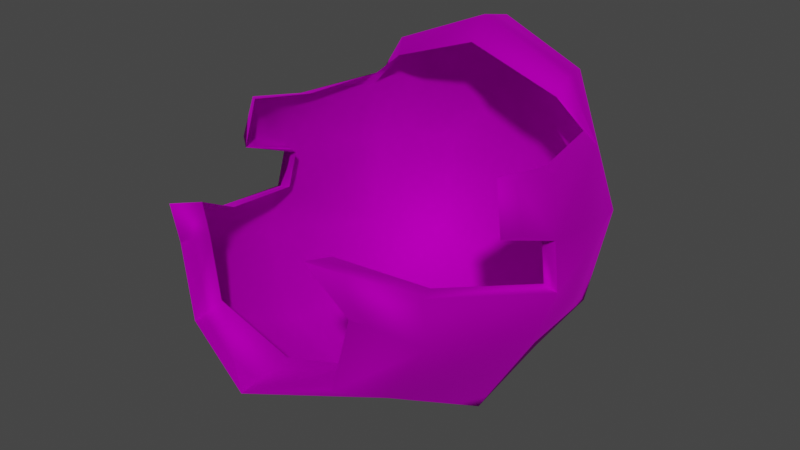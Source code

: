 # Source: Wig_Bob_Hair_ShortHatCurly.blend  (saved by Blender 4.1.24; exported with 4.5.12 LTS)
import bpy
from mathutils import Matrix  # noqa: F401  (used for matrix-valued properties, if any)

bpy.ops.wm.read_factory_settings(use_empty=True)
scene = bpy.context.scene
scene.name = 'Scene'

# ---- collections
col_collection = bpy.data.collections.new('Collection'); scene.collection.children.link(col_collection)

# ---- images (referenced by path relative to the original .blend; pixels are not part of the script)
import os
ASSET_DIR = os.environ.get("B2B_ASSET_DIR", "")  # directory of the original .blend (textures are referenced by path, not embedded)
HERE = os.path.dirname(os.path.abspath(__file__))  # packed textures are extracted next to this script under _unpacked/

def load_image(name, relpath, width, height, colorspace="sRGB"):
    """Load a texture the original file referenced (path relative to the .blend, or extracted next to this script)."""
    p = next((c for c in (os.path.join(HERE, relpath), os.path.join(ASSET_DIR, relpath)) if relpath and os.path.exists(c)), "")
    if p:
        img = bpy.data.images.load(p, check_existing=True)
        img.name = name
    else:  # same state as the original file: an image datablock whose file is absent (Cycles renders it pink)
        img = bpy.data.images.new(name, width, height)
        img.source = "FILE"
        img.filepath = "//" + (relpath or name)
    img.colorspace_settings.name = colorspace
    return img
img_f_haircurly_long_png = load_image('F_HairCurly_Long.png', 'F_HairCurly_Long.png', 1024, 1024, 'sRGB')

# ---- materials (node trees are filled in below, after node groups)
mat_10___default_001 = bpy.data.materials.new('10 - Default.001')
mat_10___default_001.use_transparent_shadow = False
mat_10___default_001.diffuse_color = (0.5882, 0.5882, 0.5882, 1.0)
mat_10___default_001.roughness = 0.8586
mat_10___default_001.specular_intensity = 0.0
mat_10___default_001.metallic = 1.0

# ---- material node trees
mat_10___default_001.use_nodes = True; mat_10___default_001.node_tree.nodes.clear()
_N = mat_10___default_001.node_tree.nodes; _L = mat_10___default_001.node_tree.links
n0 = _N.new('ShaderNodeBsdfPrincipled'); n0.name = 'Principled BSDF'; n0.location = (10, 300)
n0.distribution = 'GGX'
n0.subsurface_method = 'BURLEY'
n0.inputs[1].default_value = 1.0
n0.inputs[2].default_value = 0.8586
n0.inputs[3].default_value = 1.45
n0.inputs[13].default_value = 0.0
n0.inputs[27].default_value = (0.0, 0.0, 0.0, 1.0)
n1 = _N.new('ShaderNodeOutputMaterial'); n1.name = 'Material Output'; n1.location = (300, 300)
n2 = _N.new('ShaderNodeNormalMap'); n2.name = 'Normal Map'; n2.location = (-300, -300)
n2.label = 'Normal/Map'
n3 = _N.new('ShaderNodeTexImage'); n3.name = 'Image Texture'; n3.location = (-300, 600)
n3.image = img_f_haircurly_long_png
_L.new(n0.outputs[0], n1.inputs[0])
_L.new(n2.outputs[0], n0.inputs[5])
_L.new(n3.outputs[0], n0.inputs[0])
n1.is_active_output = True

# ---- world
world_world = bpy.data.worlds.new('World'); scene.world = world_world
world_world.use_nodes = True; world_world.node_tree.nodes.clear()
_N = world_world.node_tree.nodes; _L = world_world.node_tree.links
n0 = _N.new('ShaderNodeOutputWorld'); n0.name = 'World Output'; n0.location = (300, 300)
n1 = _N.new('ShaderNodeBackground'); n1.name = 'Background'; n1.location = (10, 300)
n1.inputs[0].default_value = (0.05088, 0.05088, 0.05088, 1.0)
_L.new(n1.outputs[0], n0.inputs[0])
n0.is_active_output = True
world_world.color = (0.05088, 0.05088, 0.05088)
world_world.use_sun_shadow = False
world_world.sun_shadow_jitter_overblur = 0.0

# ---- meshes
me_mesh_002 = bpy.data.meshes.new('Mesh.002')
me_mesh_002.from_pydata([(-1.871, -2.035, 2.193), (-1.168, -2.861, 1.758), (-1.39, -2.789, 2.757), (-1.392, -2.162, 1.377), (-1.201, 2.482, 2.502), (-0.004466, 2.493, 3.79), (-0.004467, 2.671, 2.448), (-2.28, -0.09241, 2.925), (-1.883, 1.444, 3.545), (-2.005, 1.687, 2.593), (-2.113, 0.08768, 3.704), (-2.399, -0.1622, 2.281), (-1.898, 1.408, 1.268), (-2.283, -0.449, 1.705), (-1.669, -0.6803, 0.5499), (-0.004466, -0.7777, 0.02116), (-1.378, 1.106, 0.4679), (-0.004466, 0.9062, 0.003699), (-1.272, 1.901, 4.323), (-1.382, 1.432, 4.332), (-1.631, 2.066, 2.597), (-1.719, 1.851, 1.478), (-0.004466, 1.665, 0.3275), (-0.004466, -3.194, 1.372), (-0.004466, -2.239, 0.9164), (-2.132, -0.7843, 3.9), (-2.299, -0.846, 3.301), (-1.758, -1.974, 2.781), (-1.078, -3.131, 3.514), (-1.105, 2.193, 1.082), (-0.004466, 2.016, 4.792), (-0.004466, 1.49, 4.914), (-0.004466, 2.255, 0.8581), (-1.325, -2.375, 2.724), (-1.135, -2.436, 1.873), (-1.744, 1.298, 3.762), (-1.94, 0.1118, 3.729), (-2.082, -0.07807, 2.867), (-2.184, -0.1375, 2.319), (-1.318, 1.293, 4.115), (-0.004466, -2.422, 1.489), (-1.956, -0.9092, 3.941), (-2.099, -0.9973, 3.238), (-1.059, -2.666, 3.368), (-1.638, -1.68, 2.744), (-0.004466, 1.22, 4.596), (1.862, -2.035, 2.193), (1.159, -2.861, 1.758), (1.383, -2.162, 1.377), (1.381, -2.789, 2.757), (1.192, 2.482, 2.502), (-0.004467, 2.671, 2.448), (-0.004466, 2.493, 3.79), (2.271, -0.09241, 2.925), (1.874, 1.444, 3.545), (2.104, 0.08768, 3.704), (2.059, 1.687, 2.593), (1.889, 1.408, 1.268), (2.39, -0.1622, 2.281), (2.274, -0.449, 1.705), (1.66, -0.6803, 0.5499), (1.369, 1.106, 0.4679), (1.266, 1.901, 4.323), (1.373, 1.432, 4.332), (1.747, 2.066, 2.597), (1.71, 1.851, 1.478), (2.123, -0.7843, 3.9), (2.291, -0.846, 3.301), (1.749, -1.974, 2.781), (1.069, -3.131, 3.514), (1.096, 2.193, 1.082), (-0.004466, 2.016, 4.792), (-0.004466, 1.49, 4.914), (1.316, -2.375, 2.724), (1.126, -2.436, 1.873), (1.735, 1.298, 3.762), (1.931, 0.1118, 3.729), (2.073, -0.07807, 2.867), (2.175, -0.1375, 2.319), (1.309, 1.293, 4.115), (1.947, -0.9092, 3.941), (2.09, -0.9973, 3.238), (1.05, -2.666, 3.368), (1.629, -1.68, 2.744), (-0.004466, 1.22, 4.596)], [], [(0, 1, 2), (1, 0, 3), (4, 5, 6), (7, 8, 9), (8, 7, 10), (11, 12, 13), (11, 9, 12), (7, 9, 11), (3, 13, 14), (13, 3, 0), (15, 16, 17), (16, 15, 14), (18, 8, 19), (20, 12, 9), (12, 20, 21), (16, 22, 17), (18, 9, 8), (9, 18, 20), (23, 3, 24), (3, 23, 1), (24, 14, 15), (14, 24, 3), (16, 13, 12), (13, 16, 14), (21, 16, 12), (25, 7, 26), (7, 25, 10), (2, 27, 0), (27, 2, 28), (0, 11, 13), (11, 0, 27), (4, 21, 20), (21, 4, 29), (30, 5, 18), (19, 30, 18), (30, 19, 31), (22, 29, 32), (29, 6, 32), (6, 29, 4), (20, 5, 4), (5, 20, 18), (29, 16, 21), (22, 16, 29), (1, 33, 2), (33, 1, 34), (10, 35, 8), (35, 10, 36), (11, 37, 7), (37, 11, 38), (8, 39, 19), (39, 8, 35), (23, 34, 1), (34, 23, 40), (25, 36, 10), (36, 25, 41), (26, 41, 25), (41, 26, 42), (7, 42, 26), (42, 7, 37), (2, 43, 28), (43, 2, 33), (28, 44, 27), (44, 28, 43), (27, 38, 11), (38, 27, 44), (19, 45, 31), (45, 19, 39), (46, 47, 48), (47, 46, 49), (50, 51, 52), (53, 54, 55), (54, 53, 56), (57, 58, 59), (56, 58, 57), (53, 58, 56), (48, 59, 46), (59, 48, 60), (15, 61, 60), (61, 15, 17), (62, 63, 54), (64, 57, 65), (57, 64, 56), (61, 17, 22), (62, 56, 64), (56, 62, 54), (23, 48, 47), (48, 23, 24), (24, 60, 48), (60, 24, 15), (61, 59, 60), (59, 61, 57), (65, 57, 61), (66, 53, 55), (53, 66, 67), (49, 68, 69), (68, 49, 46), (46, 58, 68), (58, 46, 59), (50, 65, 70), (65, 50, 64), (71, 62, 52), (63, 71, 72), (71, 63, 62), (22, 32, 70), (70, 51, 50), (51, 70, 32), (64, 52, 62), (52, 64, 50), (70, 65, 61), (22, 70, 61), (47, 73, 74), (73, 47, 49), (55, 75, 76), (75, 55, 54), (58, 77, 78), (77, 58, 53), (54, 79, 75), (79, 54, 63), (23, 74, 40), (74, 23, 47), (66, 76, 80), (76, 66, 55), (67, 80, 81), (80, 67, 66), (53, 81, 77), (81, 53, 67), (49, 82, 73), (82, 49, 69), (69, 83, 82), (83, 69, 68), (68, 78, 83), (78, 68, 58), (63, 84, 79), (84, 63, 72)])
me_mesh_002.polygons.foreach_set('use_smooth', [True] * 134)
_uv = me_mesh_002.uv_layers.new(name='uvs_0')
_uv.uv.foreach_set('vector', [0.3029, 0.79, 0.3853, 0.8489, 0.3058, 0.8696, 0.3853, 0.8489, 0.3029, 0.79, 0.3732, 0.7882, 0.3075, 0.4141, 0.2501, 0.301, 0.3601, 0.3412, 0.1933, 0.6109, 0.1845, 0.4695, 0.2548, 0.4876, 0.1845, 0.4695, 0.1933, 0.6109, 0.1449, 0.5661, 0.2366, 0.6478, 0.3355, 0.5293, 0.2792, 0.6633, 0.2366, 0.6478, 0.2548, 0.4876, 0.3355, 0.5293, 0.1933, 0.6109, 0.2548, 0.4876, 0.2366, 0.6478, 0.3732, 0.7882, 0.2792, 0.6633, 0.3686, 0.6705, 0.2792, 0.6633, 0.3732, 0.7882, 0.3029, 0.79, 0.4833, 0.6719, 0.3926, 0.5515, 0.4836, 0.5576, 0.3926, 0.5515, 0.4833, 0.6719, 0.3686, 0.6705, 0.1762, 0.385, 0.1845, 0.4695, 0.145, 0.4099, 0.275, 0.4493, 0.3355, 0.5293, 0.2548, 0.4876, 0.3355, 0.5293, 0.275, 0.4493, 0.3365, 0.4917, 0.3926, 0.5515, 0.4838, 0.499, 0.4836, 0.5576, 0.1762, 0.385, 0.2548, 0.4876, 0.1845, 0.4695, 0.2548, 0.4876, 0.1762, 0.385, 0.275, 0.4493, 0.483, 0.8529, 0.3732, 0.7882, 0.4831, 0.7854, 0.3732, 0.7882, 0.483, 0.8529, 0.3853, 0.8489, 0.4831, 0.7854, 0.3686, 0.6705, 0.4833, 0.6719, 0.3686, 0.6705, 0.4831, 0.7854, 0.3732, 0.7882, 0.3926, 0.5515, 0.2792, 0.6633, 0.3355, 0.5293, 0.2792, 0.6633, 0.3926, 0.5515, 0.3686, 0.6705, 0.3365, 0.4917, 0.3926, 0.5515, 0.3355, 0.5293, 0.1021, 0.6144, 0.1933, 0.6109, 0.1366, 0.6407, 0.1933, 0.6109, 0.1021, 0.6144, 0.1449, 0.5661, 0.3058, 0.8696, 0.2604, 0.8022, 0.3029, 0.79, 0.2604, 0.8022, 0.3058, 0.8696, 0.2612, 0.9086, 0.3029, 0.79, 0.2366, 0.6478, 0.2792, 0.6633, 0.2366, 0.6478, 0.3029, 0.79, 0.2604, 0.8022, 0.3075, 0.4141, 0.3365, 0.4917, 0.275, 0.4493, 0.3365, 0.4917, 0.3075, 0.4141, 0.3929, 0.4644, 0.1612, 0.2895, 0.2501, 0.301, 0.1762, 0.385, 0.145, 0.4099, 0.1612, 0.2895, 0.1762, 0.385, 0.1612, 0.2895, 0.145, 0.4099, 0.1194, 0.3012, 0.4838, 0.499, 0.3929, 0.4644, 0.484, 0.4311, 0.3929, 0.4644, 0.3601, 0.3412, 0.484, 0.4311, 0.3601, 0.3412, 0.3929, 0.4644, 0.3075, 0.4141, 0.275, 0.4493, 0.2501, 0.301, 0.3075, 0.4141, 0.2501, 0.301, 0.275, 0.4493, 0.1762, 0.385, 0.3929, 0.4644, 0.3926, 0.5515, 0.3365, 0.4917, 0.4838, 0.499, 0.3926, 0.5515, 0.3929, 0.4644, 0.3853, 0.8489, 0.3243, 0.8988, 0.3058, 0.8696, 0.3243, 0.8988, 0.3853, 0.8489, 0.3844, 0.8833, 0.1449, 0.5661, 0.1628, 0.4646, 0.1845, 0.4695, 0.1628, 0.4646, 0.1449, 0.5661, 0.1361, 0.5558, 0.2366, 0.6478, 0.1946, 0.6251, 0.1933, 0.6109, 0.1946, 0.6251, 0.2366, 0.6478, 0.2213, 0.657, 0.1845, 0.4695, 0.1341, 0.4228, 0.145, 0.4099, 0.1341, 0.4228, 0.1845, 0.4695, 0.1628, 0.4646, 0.483, 0.8529, 0.3844, 0.8833, 0.3853, 0.8489, 0.3844, 0.8833, 0.483, 0.8529, 0.4828, 0.9032, 0.1021, 0.6144, 0.1361, 0.5558, 0.1449, 0.5661, 0.1361, 0.5558, 0.1021, 0.6144, 0.0876, 0.6185, 0.1366, 0.6407, 0.0876, 0.6185, 0.1021, 0.6144, 0.0876, 0.6185, 0.1366, 0.6407, 0.1311, 0.6573, 0.1933, 0.6109, 0.1311, 0.6573, 0.1366, 0.6407, 0.1311, 0.6573, 0.1933, 0.6109, 0.1946, 0.6251, 0.3058, 0.8696, 0.2626, 0.9006, 0.2612, 0.9086, 0.2626, 0.9006, 0.3058, 0.8696, 0.3243, 0.8988, 0.2612, 0.9086, 0.2393, 0.7879, 0.2604, 0.8022, 0.2393, 0.7879, 0.2612, 0.9086, 0.2626, 0.9006, 0.2604, 0.8022, 0.2213, 0.657, 0.2366, 0.6478, 0.2213, 0.657, 0.2604, 0.8022, 0.2393, 0.7879, 0.145, 0.4099, 0.09401, 0.3216, 0.1194, 0.3012, 0.09401, 0.3216, 0.145, 0.4099, 0.1341, 0.4228, 0.6635, 0.7911, 0.5807, 0.8497, 0.593, 0.789, 0.5807, 0.8497, 0.6635, 0.7911, 0.6602, 0.8706, 0.6607, 0.4144, 0.6087, 0.3413, 0.72, 0.3017, 0.7741, 0.6132, 0.7845, 0.4717, 0.8231, 0.5688, 0.7845, 0.4717, 0.7741, 0.6132, 0.7139, 0.4907, 0.6319, 0.5304, 0.7303, 0.6493, 0.6875, 0.6646, 0.7139, 0.4907, 0.7303, 0.6493, 0.6319, 0.5304, 0.7741, 0.6132, 0.7303, 0.6493, 0.7139, 0.4907, 0.593, 0.789, 0.6875, 0.6646, 0.6635, 0.7911, 0.6875, 0.6646, 0.593, 0.789, 0.5979, 0.6713, 0.4833, 0.6719, 0.5746, 0.552, 0.5979, 0.6713, 0.5746, 0.552, 0.4833, 0.6719, 0.4836, 0.5576, 0.7933, 0.3869, 0.8243, 0.4122, 0.7845, 0.4717, 0.6958, 0.456, 0.6319, 0.5304, 0.6311, 0.4925, 0.6319, 0.5304, 0.6958, 0.456, 0.7139, 0.4907, 0.5746, 0.552, 0.4836, 0.5576, 0.4838, 0.499, 0.7933, 0.3869, 0.7139, 0.4907, 0.6958, 0.456, 0.7139, 0.4907, 0.7933, 0.3869, 0.7845, 0.4717, 0.483, 0.8529, 0.593, 0.789, 0.5807, 0.8497, 0.593, 0.789, 0.483, 0.8529, 0.4831, 0.7854, 0.4831, 0.7854, 0.5979, 0.6713, 0.593, 0.789, 0.5979, 0.6713, 0.4831, 0.7854, 0.4833, 0.6719, 0.5746, 0.552, 0.6875, 0.6646, 0.5979, 0.6713, 0.6875, 0.6646, 0.5746, 0.552, 0.6319, 0.5304, 0.6311, 0.4925, 0.6319, 0.5304, 0.5746, 0.552, 0.8652, 0.6176, 0.7741, 0.6132, 0.8231, 0.5688, 0.7741, 0.6132, 0.8652, 0.6176, 0.8305, 0.6435, 0.6602, 0.8706, 0.7058, 0.8035, 0.7046, 0.9099, 0.7058, 0.8035, 0.6602, 0.8706, 0.6635, 0.7911, 0.6635, 0.7911, 0.7303, 0.6493, 0.7058, 0.8035, 0.7303, 0.6493, 0.6635, 0.7911, 0.6875, 0.6646, 0.6607, 0.4144, 0.6311, 0.4925, 0.5747, 0.4648, 0.6311, 0.4925, 0.6607, 0.4144, 0.6958, 0.456, 0.8092, 0.2915, 0.7933, 0.3869, 0.72, 0.3017, 0.8243, 0.4122, 0.8092, 0.2915, 0.851, 0.3037, 0.8092, 0.2915, 0.8243, 0.4122, 0.7933, 0.3869, 0.4838, 0.499, 0.484, 0.4311, 0.5747, 0.4648, 0.5747, 0.4648, 0.6087, 0.3413, 0.6607, 0.4144, 0.6087, 0.3413, 0.5747, 0.4648, 0.484, 0.4311, 0.6958, 0.456, 0.72, 0.3017, 0.7933, 0.3869, 0.72, 0.3017, 0.6958, 0.456, 0.6607, 0.4144, 0.5747, 0.4648, 0.6311, 0.4925, 0.5746, 0.552, 0.4838, 0.499, 0.5747, 0.4648, 0.5746, 0.552, 0.5807, 0.8497, 0.6416, 0.8998, 0.5815, 0.884, 0.6416, 0.8998, 0.5807, 0.8497, 0.6602, 0.8706, 0.8231, 0.5688, 0.8063, 0.467, 0.832, 0.5585, 0.8063, 0.467, 0.8231, 0.5688, 0.7845, 0.4717, 0.7303, 0.6493, 0.7727, 0.6273, 0.7456, 0.6587, 0.7727, 0.6273, 0.7303, 0.6493, 0.7741, 0.6132, 0.7845, 0.4717, 0.8352, 0.4252, 0.8063, 0.467, 0.8352, 0.4252, 0.7845, 0.4717, 0.8243, 0.4122, 0.483, 0.8529, 0.5815, 0.884, 0.4828, 0.9032, 0.5815, 0.884, 0.483, 0.8529, 0.5807, 0.8497, 0.8652, 0.6176, 0.832, 0.5585, 0.8797, 0.6219, 0.832, 0.5585, 0.8652, 0.6176, 0.8231, 0.5688, 0.8305, 0.6435, 0.8797, 0.6219, 0.8358, 0.6602, 0.8797, 0.6219, 0.8305, 0.6435, 0.8652, 0.6176, 0.7741, 0.6132, 0.8358, 0.6602, 0.7727, 0.6273, 0.8358, 0.6602, 0.7741, 0.6132, 0.8305, 0.6435, 0.6602, 0.8706, 0.7032, 0.902, 0.6416, 0.8998, 0.7032, 0.902, 0.6602, 0.8706, 0.7046, 0.9099, 0.7046, 0.9099, 0.727, 0.7894, 0.7032, 0.902, 0.727, 0.7894, 0.7046, 0.9099, 0.7058, 0.8035, 0.7058, 0.8035, 0.7456, 0.6587, 0.727, 0.7894, 0.7456, 0.6587, 0.7058, 0.8035, 0.7303, 0.6493, 0.8243, 0.4122, 0.8761, 0.3244, 0.8352, 0.4252, 0.8761, 0.3244, 0.8243, 0.4122, 0.851, 0.3037])
_uv.active_render = True
_uv = me_mesh_002.uv_layers.new(name='UVChannel_1')
_uv.uv.foreach_set('vector', [0.0, 0.0, 0.0, 0.0, 0.0, 0.0, 0.0, 0.0, 0.0, 0.0, 0.0, 0.0, 0.0, 0.0, 0.0, 0.0, 0.0, 0.0, 0.0, 0.0, 0.0, 0.0, 0.0, 0.0, 0.0, 0.0, 0.0, 0.0, 0.0, 0.0, 0.0, 0.0, 0.0, 0.0, 0.0, 0.0, 0.0, 0.0, 0.0, 0.0, 0.0, 0.0, 0.0, 0.0, 0.0, 0.0, 0.0, 0.0, 0.0, 0.0, 0.0, 0.0, 0.0, 0.0, 0.0, 0.0, 0.0, 0.0, 0.0, 0.0, 0.0, 0.0, 0.0, 0.0, 0.0, 0.0, 0.0, 0.0, 0.0, 0.0, 0.0, 0.0, 0.0, 0.0, 0.0, 0.0, 0.0, 0.0, 0.0, 0.0, 0.0, 0.0, 0.0, 0.0, 0.0, 0.0, 0.0, 0.0, 0.0, 0.0, 0.0, 0.0, 0.0, 0.0, 0.0, 0.0, 0.0, 0.0, 0.0, 0.0, 0.0, 0.0, 0.0, 0.0, 0.0, 0.0, 0.0, 0.0, 0.0, 0.0, 0.0, 0.0, 0.0, 0.0, 0.0, 0.0, 0.0, 0.0, 0.0, 0.0, 0.0, 0.0, 0.0, 0.0, 0.0, 0.0, 0.0, 0.0, 0.0, 0.0, 0.0, 0.0, 0.0, 0.0, 0.0, 0.0, 0.0, 0.0, 0.0, 0.0, 0.0, 0.0, 0.0, 0.0, 0.0, 0.0, 0.0, 0.0, 0.0, 0.0, 0.0, 0.0, 0.0, 0.0, 0.0, 0.0, 0.0, 0.0, 0.0, 0.0, 0.0, 0.0, 0.0, 0.0, 0.0, 0.0, 0.0, 0.0, 0.0, 0.0, 0.0, 0.0, 0.0, 0.0, 0.0, 0.0, 0.0, 0.0, 0.0, 0.0, 0.0, 0.0, 0.0, 0.0, 0.0, 0.0, 0.0, 0.0, 0.0, 0.0, 0.0, 0.0, 0.0, 0.0, 0.0, 0.0, 0.0, 0.0, 0.0, 0.0, 0.0, 0.0, 0.0, 0.0, 0.0, 0.0, 0.0, 0.0, 0.0, 0.0, 0.0, 0.0, 0.0, 0.0, 0.0, 0.0, 0.0, 0.0, 0.0, 0.0, 0.0, 0.0, 0.0, 0.0, 0.0, 0.0, 0.0, 0.0, 0.0, 0.0, 0.0, 0.0, 0.0, 0.0, 0.0, 0.0, 0.0, 0.0, 0.0, 0.0, 0.0, 0.0, 0.0, 0.0, 0.0, 0.0, 0.0, 0.0, 0.0, 0.0, 0.0, 0.0, 0.0, 0.0, 0.0, 0.0, 0.0, 0.0, 0.0, 0.0, 0.0, 0.0, 0.0, 0.0, 0.0, 0.0, 0.0, 0.0, 0.0, 0.0, 0.0, 0.0, 0.0, 0.0, 0.0, 0.0, 0.0, 0.0, 0.0, 0.0, 0.0, 0.0, 0.0, 0.0, 0.0, 0.0, 0.0, 0.0, 0.0, 0.0, 0.0, 0.0, 0.0, 0.0, 0.0, 0.0, 0.0, 0.0, 0.0, 0.0, 0.0, 0.0, 0.0, 0.0, 0.0, 0.0, 0.0, 0.0, 0.0, 0.0, 0.0, 0.0, 0.0, 0.0, 0.0, 0.0, 0.0, 0.0, 0.0, 0.0, 0.0, 0.0, 0.0, 0.0, 0.0, 0.0, 0.0, 0.0, 0.0, 0.0, 0.0, 0.0, 0.0, 0.0, 0.0, 0.0, 0.0, 0.0, 0.0, 0.0, 0.0, 0.0, 0.0, 0.0, 0.0, 0.0, 0.0, 0.0, 0.0, 0.0, 0.0, 0.0, 0.0, 0.0, 0.0, 0.0, 0.0, 0.0, 0.0, 0.0, 0.0, 0.0, 0.0, 0.0, 0.0, 0.0, 0.0, 0.0, 0.0, 0.0, 0.0, 0.0, 0.0, 0.0, 0.0, 0.0, 0.0, 0.0, 0.0, 0.0, 0.0, 0.0, 0.0, 0.0, 0.0, 0.0, 0.0, 0.0, 0.0, 0.0, 0.0, 0.0, 0.0, 0.0, 0.0, 0.0, 0.0, 0.0, 0.0, 0.0, 0.0, 0.0, 0.0, 0.0, 0.0, 0.0, 0.0, 0.0, 0.0, 0.0, 0.0, 0.0, 0.0, 0.0, 0.0, 0.0, 0.0, 0.0, 0.0, 0.0, 0.0, 0.0, 0.0, 0.0, 0.0, 0.0, 0.0, 0.0, 0.0, 0.0, 0.0, 0.0, 0.0, 0.0, 0.0, 0.0, 0.0, 0.0, 0.0, 0.0, 0.0, 0.0, 0.0, 0.0, 0.0, 0.0, 0.0, 0.0, 0.0, 0.0, 0.0, 0.0, 0.0, 0.0, 0.0, 0.0, 0.0, 0.0, 0.0, 0.0, 0.0, 0.0, 0.0, 0.0, 0.0, 0.0, 0.0, 0.0, 0.0, 0.0, 0.0, 0.0, 0.0, 0.0, 0.0, 0.0, 0.0, 0.0, 0.0, 0.0, 0.0, 0.0, 0.0, 0.0, 0.0, 0.0, 0.0, 0.0, 0.0, 0.0, 0.0, 0.0, 0.0, 0.0, 0.0, 0.0, 0.0, 0.0, 0.0, 0.0, 0.0, 0.0, 0.0, 0.0, 0.0, 0.0, 0.0, 0.0, 0.0, 0.0, 0.0, 0.0, 0.0, 0.0, 0.0, 0.0, 0.0, 0.0, 0.0, 0.0, 0.0, 0.0, 0.0, 0.0, 0.0, 0.0, 0.0, 0.0, 0.0, 0.0, 0.0, 0.0, 0.0, 0.0, 0.0, 0.0, 0.0, 0.0, 0.0, 0.0, 0.0, 0.0, 0.0, 0.0, 0.0, 0.0, 0.0, 0.0, 0.0, 0.0, 0.0, 0.0, 0.0, 0.0, 0.0, 0.0, 0.0, 0.0, 0.0, 0.0, 0.0, 0.0, 0.0, 0.0, 0.0, 0.0, 0.0, 0.0, 0.0, 0.0, 0.0, 0.0, 0.0, 0.0, 0.0, 0.0, 0.0, 0.0, 0.0, 0.0, 0.0, 0.0, 0.0, 0.0, 0.0, 0.0, 0.0, 0.0, 0.0, 0.0, 0.0, 0.0, 0.0, 0.0, 0.0, 0.0, 0.0, 0.0, 0.0, 0.0, 0.0, 0.0, 0.0, 0.0, 0.0, 0.0, 0.0, 0.0, 0.0, 0.0, 0.0, 0.0, 0.0, 0.0, 0.0, 0.0, 0.0, 0.0, 0.0, 0.0, 0.0, 0.0, 0.0, 0.0, 0.0, 0.0, 0.0, 0.0, 0.0, 0.0, 0.0, 0.0, 0.0, 0.0, 0.0, 0.0, 0.0, 0.0, 0.0, 0.0, 0.0, 0.0, 0.0, 0.0, 0.0, 0.0, 0.0, 0.0, 0.0, 0.0, 0.0, 0.0, 0.0, 0.0, 0.0, 0.0, 0.0, 0.0, 0.0, 0.0, 0.0, 0.0, 0.0, 0.0, 0.0, 0.0, 0.0, 0.0, 0.0, 0.0, 0.0, 0.0, 0.0, 0.0, 0.0, 0.0, 0.0, 0.0, 0.0, 0.0, 0.0, 0.0, 0.0, 0.0, 0.0, 0.0, 0.0, 0.0, 0.0, 0.0, 0.0, 0.0, 0.0, 0.0, 0.0, 0.0, 0.0, 0.0, 0.0, 0.0, 0.0, 0.0, 0.0, 0.0, 0.0, 0.0, 0.0, 0.0, 0.0, 0.0, 0.0, 0.0, 0.0, 0.0, 0.0, 0.0, 0.0, 0.0, 0.0, 0.0, 0.0, 0.0, 0.0, 0.0, 0.0, 0.0, 0.0, 0.0, 0.0, 0.0, 0.0, 0.0, 0.0, 0.0, 0.0, 0.0, 0.0, 0.0, 0.0, 0.0, 0.0, 0.0, 0.0, 0.0, 0.0, 0.0, 0.0, 0.0, 0.0, 0.0, 0.0, 0.0, 0.0, 0.0, 0.0, 0.0, 0.0, 0.0, 0.0, 0.0, 0.0, 0.0, 0.0, 0.0, 0.0, 0.0, 0.0, 0.0, 0.0, 0.0, 0.0, 0.0, 0.0, 0.0, 0.0, 0.0, 0.0, 0.0, 0.0, 0.0, 0.0, 0.0, 0.0, 0.0, 0.0, 0.0, 0.0, 0.0, 0.0, 0.0, 0.0, 0.0, 0.0, 0.0, 0.0, 0.0, 0.0, 0.0, 0.0, 0.0, 0.0, 0.0, 0.0, 0.0])
me_mesh_002.materials.append(mat_10___default_001)
me_mesh_002.use_remesh_fix_poles = True
me_mesh_002.use_remesh_preserve_attributes = False
me_mesh_002.use_mirror_vertex_groups = False
me_mesh_002.update()
me_mesh_002.normals_split_custom_set([tuple(v) for v in zip(*[iter([-0.9059, -0.4104, -0.1046, -0.2319, -0.9723, 0.02803, -0.04586, -0.9961, -0.0749, -0.2319, -0.9723, 0.02803, -0.9059, -0.4104, -0.1046, -0.6124, -0.4746, -0.6322, -0.4587, 0.8824, 0.105, -0.004834, 0.9566, 0.2913, -0.0001478, 0.9986, -0.05325, -0.9457, -0.2947, -0.1373, -0.8692, 0.3361, 0.3626, -0.8724, 0.4883, 0.02276, -0.8692, 0.3361, 0.3626, -0.9457, -0.2947, -0.1373, -0.7281, 0.1585, 0.6669, -0.9626, -0.1462, 0.2279, -0.8471, 0.3361, -0.4116, -0.9436, -0.1205, -0.3084, -0.9626, -0.1462, 0.2279, -0.8724, 0.4883, 0.02276, -0.8471, 0.3361, -0.4116, -0.9457, -0.2947, -0.1373, -0.8724, 0.4883, 0.02276, -0.9626, -0.1462, 0.2279, -0.6124, -0.4746, -0.6322, -0.9436, -0.1205, -0.3084, -0.6414, -0.2066, -0.7389, -0.9436, -0.1205, -0.3084, -0.6124, -0.4746, -0.6322, -0.9059, -0.4104, -0.1046, 4.903e-08, -0.2676, -0.9635, -0.5538, 0.2543, -0.7929, 2.106e-08, 0.1712, -0.9852, -0.5538, 0.2543, -0.7929, 4.903e-08, -0.2676, -0.9635, -0.6414, -0.2066, -0.7389, -0.55, 0.569, 0.6113, -0.8692, 0.3361, 0.3626, -0.6018, -0.3588, 0.7135, -0.6718, 0.7347, 0.0948, -0.8471, 0.3361, -0.4116, -0.8724, 0.4883, 0.02276, -0.8471, 0.3361, -0.4116, -0.6718, 0.7347, 0.0948, -0.7744, 0.5764, -0.2608, -0.5538, 0.2543, -0.7929, 1.524e-08, 0.5254, -0.8509, 2.106e-08, 0.1712, -0.9852, -0.55, 0.569, 0.6113, -0.8724, 0.4883, 0.02276, -0.8692, 0.3361, 0.3626, -0.8724, 0.4883, 0.02276, -0.55, 0.569, 0.6113, -0.6718, 0.7347, 0.0948, -4.235e-08, -0.9995, -0.03083, -0.6124, -0.4746, -0.6322, -1.479e-08, -0.4827, -0.8758, -0.6124, -0.4746, -0.6322, -4.235e-08, -0.9995, -0.03083, -0.2319, -0.9723, 0.02803, -1.479e-08, -0.4827, -0.8758, -0.6414, -0.2066, -0.7389, 4.903e-08, -0.2676, -0.9635, -0.6414, -0.2066, -0.7389, -1.479e-08, -0.4827, -0.8758, -0.6124, -0.4746, -0.6322, -0.5538, 0.2543, -0.7929, -0.9436, -0.1205, -0.3084, -0.8471, 0.3361, -0.4116, -0.9436, -0.1205, -0.3084, -0.5538, 0.2543, -0.7929, -0.6414, -0.2066, -0.7389, -0.7744, 0.5764, -0.2608, -0.5538, 0.2543, -0.7929, -0.8471, 0.3361, -0.4116, -0.6715, -0.2065, 0.7116, -0.9457, -0.2947, -0.1373, -0.8936, -0.4191, -0.1607, -0.9457, -0.2947, -0.1373, -0.6715, -0.2065, 0.7116, -0.7281, 0.1585, 0.6669, -0.04586, -0.9961, -0.0749, -0.7855, -0.0829, 0.6132, -0.9059, -0.4104, -0.1046, -0.7855, -0.0829, 0.6132, -0.04586, -0.9961, -0.0749, 0.2709, -0.7588, 0.5923, -0.9059, -0.4104, -0.1046, -0.9626, -0.1462, 0.2279, -0.9436, -0.1205, -0.3084, -0.9626, -0.1462, 0.2279, -0.9059, -0.4104, -0.1046, -0.7855, -0.0829, 0.6132, -0.4587, 0.8824, 0.105, -0.7744, 0.5764, -0.2608, -0.6718, 0.7347, 0.0948, -0.7744, 0.5764, -0.2608, -0.4587, 0.8824, 0.105, -0.3905, 0.774, -0.4984, -0.0002905, 0.5892, 0.808, -0.004834, 0.9566, 0.2913, -0.55, 0.569, 0.6113, -0.6018, -0.3588, 0.7135, -0.0002905, 0.5892, 0.808, -0.55, 0.569, 0.6113, -0.0002905, 0.5892, 0.808, -0.6018, -0.3588, 0.7135, -0.0001739, -0.2716, 0.9624, 1.524e-08, 0.5254, -0.8509, -0.3905, 0.774, -0.4984, 0.0, 0.8408, -0.5413, -0.3905, 0.774, -0.4984, -0.0001478, 0.9986, -0.05325, 0.0, 0.8408, -0.5413, -0.0001478, 0.9986, -0.05325, -0.3905, 0.774, -0.4984, -0.4587, 0.8824, 0.105, -0.6718, 0.7347, 0.0948, -0.004834, 0.9566, 0.2913, -0.4587, 0.8824, 0.105, -0.004834, 0.9566, 0.2913, -0.6718, 0.7347, 0.0948, -0.55, 0.569, 0.6113, -0.3905, 0.774, -0.4984, -0.5538, 0.2543, -0.7929, -0.7744, 0.5764, -0.2608, 1.524e-08, 0.5254, -0.8509, -0.5538, 0.2543, -0.7929, -0.3905, 0.774, -0.4984, -0.2319, -0.9723, 0.02803, 0.9853, -0.1604, -0.05874, -0.04586, -0.9961, -0.0749, 0.9853, -0.1604, -0.05874, -0.2319, -0.9723, 0.02803, 0.7464, -0.2027, 0.6339, -0.7281, 0.1585, 0.6669, -0.6404, 0.3617, 0.6775, -0.8692, 0.3361, 0.3626, -0.6404, 0.3617, 0.6775, -0.7281, 0.1585, 0.6669, -0.1474, 0.09263, 0.9847, -0.9626, -0.1462, 0.2279, -0.06958, -0.8881, -0.4543, -0.9457, -0.2947, -0.1373, -0.06958, -0.8881, -0.4543, -0.9626, -0.1462, 0.2279, -0.06299, -0.6257, 0.7775, -0.8692, 0.3361, 0.3626, -0.4351, -0.7838, 0.4431, -0.6018, -0.3588, 0.7135, -0.4351, -0.7838, 0.4431, -0.8692, 0.3361, 0.3626, -0.6404, 0.3617, 0.6775, -4.235e-08, -0.9995, -0.03083, 0.7464, -0.2027, 0.6339, -0.2319, -0.9723, 0.02803, 0.7464, -0.2027, 0.6339, -4.235e-08, -0.9995, -0.03083, 3.913e-08, -0.1502, 0.9887, -0.6715, -0.2065, 0.7116, -0.1474, 0.09263, 0.9847, -0.7281, 0.1585, 0.6669, -0.1474, 0.09263, 0.9847, -0.6715, -0.2065, 0.7116, -0.4942, -0.478, 0.7261, -0.8936, -0.4191, -0.1607, -0.4942, -0.478, 0.7261, -0.6715, -0.2065, 0.7116, -0.4942, -0.478, 0.7261, -0.8936, -0.4191, -0.1607, -0.614, -0.7378, -0.2804, -0.9457, -0.2947, -0.1373, -0.614, -0.7378, -0.2804, -0.8936, -0.4191, -0.1607, -0.614, -0.7378, -0.2804, -0.9457, -0.2947, -0.1373, -0.06958, -0.8881, -0.4543, -0.04586, -0.9961, -0.0749, 0.5487, 0.229, 0.804, 0.2709, -0.7588, 0.5923, 0.5487, 0.229, 0.804, -0.04586, -0.9961, -0.0749, 0.9853, -0.1604, -0.05874, 0.2709, -0.7588, 0.5923, -0.2607, 0.2246, 0.9389, -0.7855, -0.0829, 0.6132, -0.2607, 0.2246, 0.9389, 0.2709, -0.7588, 0.5923, 0.5487, 0.229, 0.804, -0.7855, -0.0829, 0.6132, -0.06299, -0.6257, 0.7775, -0.9626, -0.1462, 0.2279, -0.06299, -0.6257, 0.7775, -0.7855, -0.0829, 0.6132, -0.2607, 0.2246, 0.9389, -0.6018, -0.3588, 0.7135, -0.0001489, -0.7756, 0.6312, -0.0001739, -0.2716, 0.9624, -0.0001489, -0.7756, 0.6312, -0.6018, -0.3588, 0.7135, -0.4351, -0.7838, 0.4431, 0.9059, -0.4104, -0.1046, 0.2319, -0.9723, 0.02803, 0.6124, -0.4746, -0.6322, 0.2319, -0.9723, 0.02803, 0.9059, -0.4104, -0.1046, 0.04586, -0.9961, -0.0749, 0.4154, 0.9066, 0.07365, 0.0001477, 0.9986, -0.05324, -0.004549, 0.9566, 0.2913, 0.943, -0.3067, -0.1288, 0.8674, 0.3105, 0.3889, 0.7281, 0.1585, 0.6669, 0.8674, 0.3105, 0.3889, 0.943, -0.3067, -0.1288, 0.8997, 0.4353, 0.03305, 0.8409, 0.328, -0.4304, 0.9622, -0.1577, 0.2222, 0.9436, -0.1205, -0.3084, 0.8997, 0.4353, 0.03305, 0.9622, -0.1577, 0.2222, 0.8409, 0.328, -0.4304, 0.943, -0.3067, -0.1288, 0.9622, -0.1577, 0.2222, 0.8997, 0.4353, 0.03305, 0.6124, -0.4746, -0.6322, 0.9436, -0.1205, -0.3084, 0.9059, -0.4104, -0.1046, 0.9436, -0.1205, -0.3084, 0.6124, -0.4746, -0.6322, 0.6414, -0.2066, -0.7389, 4.903e-08, -0.2676, -0.9635, 0.5538, 0.2543, -0.7929, 0.6414, -0.2066, -0.7389, 0.5538, 0.2543, -0.7929, 4.903e-08, -0.2676, -0.9635, 2.106e-08, 0.1712, -0.9852, 0.5465, 0.5624, 0.6205, 0.6011, -0.3602, 0.7134, 0.8674, 0.3105, 0.3889, 0.6728, 0.7367, 0.06769, 0.8409, 0.328, -0.4304, 0.7443, 0.594, -0.3054, 0.8409, 0.328, -0.4304, 0.6728, 0.7367, 0.06769, 0.8997, 0.4353, 0.03305, 0.5538, 0.2543, -0.7929, 2.106e-08, 0.1712, -0.9852, 1.524e-08, 0.5254, -0.8509, 0.5465, 0.5624, 0.6205, 0.8997, 0.4353, 0.03305, 0.6728, 0.7367, 0.06769, 0.8997, 0.4353, 0.03305, 0.5465, 0.5624, 0.6205, 0.8674, 0.3105, 0.3889, -4.235e-08, -0.9995, -0.03083, 0.6124, -0.4746, -0.6322, 0.2319, -0.9723, 0.02803, 0.6124, -0.4746, -0.6322, -4.235e-08, -0.9995, -0.03083, -1.479e-08, -0.4827, -0.8758, -1.479e-08, -0.4827, -0.8758, 0.6414, -0.2066, -0.7389, 0.6124, -0.4746, -0.6322, 0.6414, -0.2066, -0.7389, -1.479e-08, -0.4827, -0.8758, 4.903e-08, -0.2676, -0.9635, 0.5538, 0.2543, -0.7929, 0.9436, -0.1205, -0.3084, 0.6414, -0.2066, -0.7389, 0.9436, -0.1205, -0.3084, 0.5538, 0.2543, -0.7929, 0.8409, 0.328, -0.4304, 0.7443, 0.594, -0.3054, 0.8409, 0.328, -0.4304, 0.5538, 0.2543, -0.7929, 0.6715, -0.2065, 0.7116, 0.943, -0.3067, -0.1288, 0.7281, 0.1585, 0.6669, 0.943, -0.3067, -0.1288, 0.6715, -0.2065, 0.7116, 0.8936, -0.4191, -0.1607, 0.04586, -0.9961, -0.0749, 0.7855, -0.0829, 0.6132, -0.2705, -0.7586, 0.5928, 0.7855, -0.0829, 0.6132, 0.04586, -0.9961, -0.0749, 0.9059, -0.4104, -0.1046, 0.9059, -0.4104, -0.1046, 0.9622, -0.1577, 0.2222, 0.7855, -0.0829, 0.6132, 0.9622, -0.1577, 0.2222, 0.9059, -0.4104, -0.1046, 0.9436, -0.1205, -0.3084, 0.4154, 0.9066, 0.07365, 0.7443, 0.594, -0.3054, 0.3905, 0.774, -0.4984, 0.7443, 0.594, -0.3054, 0.4154, 0.9066, 0.07365, 0.6728, 0.7367, 0.06769, 2.313e-05, 0.5892, 0.808, 0.5465, 0.5624, 0.6205, -0.004549, 0.9566, 0.2913, 0.6011, -0.3602, 0.7134, 2.313e-05, 0.5892, 0.808, 0.0001741, -0.2716, 0.9624, 2.313e-05, 0.5892, 0.808, 0.6011, -0.3602, 0.7134, 0.5465, 0.5624, 0.6205, 1.524e-08, 0.5254, -0.8509, 0.0, 0.8408, -0.5413, 0.3905, 0.774, -0.4984, 0.3905, 0.774, -0.4984, 0.0001477, 0.9986, -0.05324, 0.4154, 0.9066, 0.07365, 0.0001477, 0.9986, -0.05324, 0.3905, 0.774, -0.4984, 0.0, 0.8408, -0.5413, 0.6728, 0.7367, 0.06769, -0.004549, 0.9566, 0.2913, 0.5465, 0.5624, 0.6205, -0.004549, 0.9566, 0.2913, 0.6728, 0.7367, 0.06769, 0.4154, 0.9066, 0.07365, 0.3905, 0.774, -0.4984, 0.7443, 0.594, -0.3054, 0.5538, 0.2543, -0.7929, 1.524e-08, 0.5254, -0.8509, 0.3905, 0.774, -0.4984, 0.5538, 0.2543, -0.7929, 0.2319, -0.9723, 0.02803, -0.9853, -0.1604, -0.05874, -0.7464, -0.2027, 0.6339, -0.9853, -0.1604, -0.05874, 0.2319, -0.9723, 0.02803, 0.04586, -0.9961, -0.0749, 0.7281, 0.1585, 0.6669, 0.6404, 0.3617, 0.6775, 0.1479, 0.09275, 0.9846, 0.6404, 0.3617, 0.6775, 0.7281, 0.1585, 0.6669, 0.8674, 0.3105, 0.3889, 0.9622, -0.1577, 0.2222, 0.06958, -0.8881, -0.4543, 0.063, -0.6257, 0.7775, 0.06958, -0.8881, -0.4543, 0.9622, -0.1577, 0.2222, 0.943, -0.3067, -0.1288, 0.8674, 0.3105, 0.3889, 0.4351, -0.7838, 0.4431, 0.6404, 0.3617, 0.6775, 0.4351, -0.7838, 0.4431, 0.8674, 0.3105, 0.3889, 0.6011, -0.3602, 0.7134, -4.235e-08, -0.9995, -0.03083, -0.7464, -0.2027, 0.6339, 3.913e-08, -0.1502, 0.9887, -0.7464, -0.2027, 0.6339, -4.235e-08, -0.9995, -0.03083, 0.2319, -0.9723, 0.02803, 0.6715, -0.2065, 0.7116, 0.1479, 0.09275, 0.9846, 0.4942, -0.478, 0.7261, 0.1479, 0.09275, 0.9846, 0.6715, -0.2065, 0.7116, 0.7281, 0.1585, 0.6669, 0.8936, -0.4191, -0.1607, 0.4942, -0.478, 0.7261, 0.614, -0.7378, -0.2804, 0.4942, -0.478, 0.7261, 0.8936, -0.4191, -0.1607, 0.6715, -0.2065, 0.7116, 0.943, -0.3067, -0.1288, 0.614, -0.7378, -0.2804, 0.06958, -0.8881, -0.4543, 0.614, -0.7378, -0.2804, 0.943, -0.3067, -0.1288, 0.8936, -0.4191, -0.1607, 0.04586, -0.9961, -0.0749, -0.5487, 0.229, 0.804, -0.9853, -0.1604, -0.05874, -0.5487, 0.229, 0.804, 0.04586, -0.9961, -0.0749, -0.2705, -0.7586, 0.5928, -0.2705, -0.7586, 0.5928, 0.2607, 0.2246, 0.9389, -0.5487, 0.229, 0.804, 0.2607, 0.2246, 0.9389, -0.2705, -0.7586, 0.5928, 0.7855, -0.0829, 0.6132, 0.7855, -0.0829, 0.6132, 0.063, -0.6257, 0.7775, 0.2607, 0.2246, 0.9389, 0.063, -0.6257, 0.7775, 0.7855, -0.0829, 0.6132, 0.9622, -0.1577, 0.2222, 0.6011, -0.3602, 0.7134, 0.0001489, -0.7756, 0.6312, 0.4351, -0.7838, 0.4431, 0.0001489, -0.7756, 0.6312, 0.6011, -0.3602, 0.7134, 0.0001741, -0.2716, 0.9624])] * 3)])

# ---- objects
ob_boxofjars003 = bpy.data.objects.new('BoxOfJars003', me_mesh_002)

# ---- transforms, parenting, visibility, modifiers, constraints
ob_boxofjars003.location = (0.0, 0.0, 0.0)
ob_boxofjars003.rotation_euler = (-1.629e-07, 0.0, 0.0)
ob_boxofjars003.scale = (0.0254, 0.0254, 0.0254)
ob_boxofjars003.color = (0.8, 0.8, 0.8, 1.0)
ob_boxofjars003.lineart.crease_threshold = 0.0

# ---- collection membership
col_collection.objects.link(ob_boxofjars003)

# ---- scene / render settings (as saved in the file)
scene.frame_start = 1; scene.frame_end = 250; scene.frame_set(1)
scene.render.engine = 'BLENDER_EEVEE_NEXT'
scene.cycles.use_denoising = False
scene.cycles.samples = 128
scene.cycles.sampling_pattern = 'TABULATED_SOBOL'
scene.cycles.use_adaptive_sampling = False
scene.cycles.use_light_tree = False
scene.eevee.ray_tracing_options.trace_max_roughness = 0.0
scene.view_settings.view_transform = 'Filmic'
bpy.context.view_layer.update()

# ---- added for rendering (the .blend has no active camera and no usable light): camera, sun
cam_auto = bpy.data.cameras.new('AutoCamera')
cam_auto.lens = 50.0
cam_auto.sensor_width = 36.0
cam_auto.clip_end = 1000.0
ob_auto_camera = bpy.data.objects.new('AutoCamera', cam_auto)
scene.collection.objects.link(ob_auto_camera)
ob_auto_camera.location = (0.211988, -0.261162, 0.23214)
ob_auto_camera.rotation_euler = (1.09748, -7.21219e-08, 0.694738)
scene.camera = ob_auto_camera
light_auto_sun = bpy.data.lights.new('AutoSun', 'SUN')
light_auto_sun.energy = 3.0
light_auto_sun.angle = 0.0523599
ob_auto_sun = bpy.data.objects.new('AutoSun', light_auto_sun)
scene.collection.objects.link(ob_auto_sun)
ob_auto_sun.rotation_euler = (0.872665, 0.174533, 0.523599)
bpy.context.view_layer.update()
